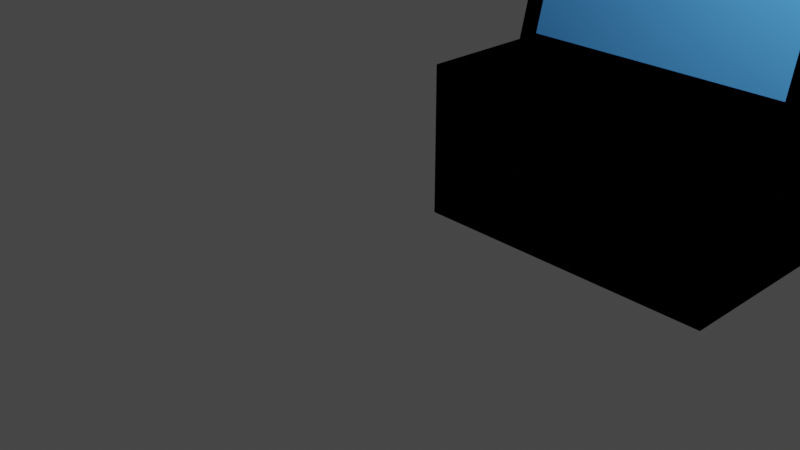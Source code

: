 # Source: carrito1.blend  (saved by Blender 3.1.7; exported with 4.5.12 LTS)
import bpy
from mathutils import Matrix  # noqa: F401  (used for matrix-valued properties, if any)

bpy.ops.wm.read_factory_settings(use_empty=True)
scene = bpy.context.scene
scene.name = 'Scene'

# ---- collections
col_collection = bpy.data.collections.new('Collection'); scene.collection.children.link(col_collection)

# ---- materials (node trees are filled in below, after node groups)
mat_metal = bpy.data.materials.new('metal')
mat_metal.alpha_threshold = 0.0
mat_metal.use_transparent_shadow = False
mat_metal.diffuse_color = (0.0, 0.0, 0.0, 1.0)
mat_metal.roughness = 0.5
mat_metal.metallic = 1.0
mat_metal.line_color = (0.0, 0.0, 0.0, 1.0)
mat_ventanas = bpy.data.materials.new('ventanas')
mat_ventanas.use_transparent_shadow = False
mat_ventanas.diffuse_color = (0.07893, 0.3388, 0.8, 1.0)
mat_ventanas.roughness = 0.0
mat_ventanas.specular_intensity = 1.0

# ---- material node trees

# ---- world
world_world = bpy.data.worlds.new('World'); scene.world = world_world
world_world.use_nodes = True; world_world.node_tree.nodes.clear()
_N = world_world.node_tree.nodes; _L = world_world.node_tree.links
n0 = _N.new('ShaderNodeOutputWorld'); n0.name = 'World Output'; n0.location = (300, 300)
n1 = _N.new('ShaderNodeBackground'); n1.name = 'Background'; n1.location = (10, 300)
n1.inputs[0].default_value = (0.05088, 0.05088, 0.05088, 1.0)
_L.new(n1.outputs[0], n0.inputs[0])
n0.is_active_output = True
world_world.color = (0.05088, 0.05088, 0.05088)
world_world.use_sun_shadow = False
world_world.sun_shadow_jitter_overblur = 0.0

# ---- cameras
cam_camera = bpy.data.cameras.new('Camera')
cam_camera.clip_end = 100.0
cam_camera.ortho_scale = 7.314

# ---- lights
light_light = bpy.data.lights.new('Light', 'POINT')
light_light.transmission_factor = 0.0
light_light.energy = 1000.0
light_light.shadow_soft_size = 0.1
light_light.shadow_maximum_resolution = 0.006
light_light.use_absolute_resolution = True

# ---- meshes
me_cube_001 = bpy.data.meshes.new('Cube.001')
me_cube_001.from_pydata([(1.0, 1.0, 1.0), (1.0, 1.0, -1.0), (1.0, -1.0, 1.0), (1.0, -1.0, -1.0), (-1.0, 1.0, 1.0), (-1.0, 1.0, -1.0), (-1.0, -1.0, 1.0), (-1.0, -1.0, -1.0), (-1.0, -0.5013, -1.0), (0.8771, -0.6102, 1.123), (-0.8771, -0.6102, 1.123), (1.0, -0.5013, -1.0), (-0.8357, 0.5508, 1.164), (1.0, 0.4122, -1.0), (-1.0, 0.4122, -1.0), (0.8357, 0.5508, 1.164), (0.8969, 0.3091, 2.836), (0.8969, -0.3982, 2.836), (-0.8969, -0.3982, 2.836), (-0.8969, 0.3091, 2.836), (0.8357, 0.4257, 2.672), (0.8771, -0.5091, 2.714), (-0.8771, -0.5091, 2.714), (-0.8357, 0.4257, 2.672), (-1.0, -0.5697, 1.124), (1.0, -0.5656, 1.173), (-1.0, -0.4587, 2.713), (1.0, -0.4551, 2.664), (-1.0, 0.5131, 1.122), (1.0, 0.5144, 1.171), (-1.0, 0.3688, 2.714), (1.0, 0.3751, 2.665), (-1.0, -0.05286, -1.0), (1.0, -0.0827, 1.173), (-1.0, -0.07878, 1.124), (1.0, -0.05286, -1.0), (1.0, -0.1016, 2.664), (-1.0, -0.09773, 2.713), (0.8969, -0.05457, 2.836), (-0.8969, -0.05457, 2.836), (-1.0, 0.07198, 1.122), (1.0, -0.01373, -1.0), (-1.0, 0.03445, 2.714), (-0.8969, -0.03049, 2.836), (-1.0, -0.01373, -1.0), (1.0, 0.06755, 1.171), (1.0, 0.03134, 2.665), (0.8969, -0.03049, 2.836), (-1.0, 0.02583, 1.0), (-1.0, 0.5643, 1.0), (-1.0, -0.01373, 2.836), (-1.0, 0.4122, 2.836), (-1.0, -0.5013, 2.836), (-1.0, -0.618, 1.0), (-1.0, -0.03293, 1.0), (-1.0, -0.05286, 2.836), (1.0, -0.03293, 1.0), (1.0, -0.618, 1.0), (1.0, -0.05286, 2.836), (1.0, -0.5013, 2.836), (1.0, 0.5643, 1.0), (1.0, 0.4122, 2.836), (1.0, 0.02583, 1.0), (1.0, -0.01373, 2.836)], [], [(57, 53, 6, 2), (3, 2, 6, 7), (14, 49, 4, 5), (8, 11, 3, 7), (11, 57, 2, 3), (5, 4, 0, 1), (35, 56, 57, 11), (32, 35, 11, 8), (7, 6, 53, 8), (10, 9, 21, 22), (0, 4, 49, 60), (5, 1, 13, 14), (1, 0, 60, 13), (44, 48, 49, 14), (38, 39, 18, 17), (45, 29, 31, 46), (15, 12, 23, 20), (34, 24, 26, 37), (38, 17, 59, 58), (17, 18, 52, 59), (43, 19, 51, 50), (19, 16, 61, 51), (9, 10, 53, 57), (22, 21, 59, 52), (21, 9, 57, 59), (10, 22, 52, 53), (12, 15, 60, 49), (20, 23, 51, 61), (15, 20, 61, 60), (23, 12, 49, 51), (18, 39, 55, 52), (47, 38, 58, 63), (48, 54, 55, 50), (25, 33, 36, 27), (47, 43, 39, 38), (8, 53, 54, 32), (44, 41, 35, 32), (41, 62, 56, 35), (13, 60, 62, 41), (14, 13, 41, 44), (16, 19, 43, 47), (28, 40, 42, 30), (16, 47, 63, 61), (39, 43, 50, 55), (56, 62, 63, 58), (32, 54, 48, 44), (40, 28, 49, 48), (30, 42, 50, 51), (28, 30, 51, 49), (42, 40, 48, 50), (26, 24, 53, 52), (24, 34, 54, 53), (37, 26, 52, 55), (34, 37, 55, 54), (33, 25, 57, 56), (27, 36, 58, 59), (25, 27, 59, 57), (36, 33, 56, 58), (31, 29, 60, 61), (29, 45, 62, 60), (46, 31, 61, 63), (45, 46, 63, 62)])
me_cube_001.polygons.foreach_set('material_index', [0, 0, 0, 0, 0, 0, 0, 0, 0, 1, 0, 0, 0, 0, 1, 1, 1, 1, 0, 0, 0, 0, 0, 0, 0, 0, 0, 0, 0, 0, 0, 0, 0, 1, 1, 0, 0, 0, 0, 0, 1, 1, 0, 0, 0, 0, 0, 0, 0, 0, 0, 0, 0, 0, 0, 0, 0, 0, 0, 0, 0, 0])
_uv = me_cube_001.uv_layers.new(name='UVMap')
_uv.uv.foreach_set('vector', [0.625, 0.6877, 0.875, 0.6877, 0.875, 0.75, 0.625, 0.75, 0.375, 0.75, 0.625, 0.75, 0.625, 1.0, 0.375, 1.0, 0.375, 0.1765, 0.625, 0.1765, 0.625, 0.25, 0.375, 0.25, 0.125, 0.6877, 0.375, 0.6877, 0.375, 0.75, 0.125, 0.75, 0.375, 0.6877, 0.625, 0.6877, 0.625, 0.75, 0.375, 0.75, 0.375, 0.25, 0.625, 0.25, 0.625, 0.5, 0.375, 0.5, 0.375, 0.6296, 0.625, 0.6296, 0.625, 0.6877, 0.375, 0.6877, 0.125, 0.6296, 0.375, 0.6296, 0.375, 0.6877, 0.125, 0.6877, 0.375, 0.0, 0.625, 0.0, 0.625, 0.06234, 0.375, 0.06234, 0.8596, 0.6877, 0.6404, 0.6877, 0.6404, 0.6877, 0.8596, 0.6877, 0.625, 0.5, 0.875, 0.5, 0.875, 0.5735, 0.625, 0.5735, 0.125, 0.5, 0.375, 0.5, 0.375, 0.5735, 0.125, 0.5735, 0.375, 0.5, 0.625, 0.5, 0.625, 0.5735, 0.375, 0.5735, 0.375, 0.1287, 0.625, 0.1287, 0.625, 0.1765, 0.375, 0.1765, 0.6379, 0.6298, 0.8621, 0.6298, 0.8621, 0.6748, 0.6379, 0.6748, 0.625, 0.6183, 0.625, 0.5764, 0.625, 0.5771, 0.625, 0.6177, 0.6455, 0.5735, 0.8545, 0.5735, 0.8545, 0.5735, 0.6455, 0.5735, 0.625, 0.1158, 0.625, 0.06694, 0.625, 0.06809, 0.625, 0.1146, 0.6379, 0.6298, 0.6379, 0.6748, 0.625, 0.6877, 0.625, 0.6296, 0.6379, 0.6748, 0.8621, 0.6748, 0.875, 0.6877, 0.625, 0.6877, 0.8621, 0.6234, 0.8621, 0.5864, 0.875, 0.5735, 0.875, 0.6213, 0.8621, 0.5864, 0.6379, 0.5864, 0.625, 0.5735, 0.875, 0.5735, 0.6404, 0.6877, 0.8596, 0.6877, 0.875, 0.6877, 0.625, 0.6877, 0.8596, 0.6877, 0.6404, 0.6877, 0.625, 0.6877, 0.875, 0.6877, 0.6404, 0.6877, 0.6404, 0.6877, 0.625, 0.6877, 0.625, 0.6877, 0.8596, 0.6877, 0.8596, 0.6877, 0.875, 0.6877, 0.875, 0.6877, 0.8545, 0.5735, 0.6455, 0.5735, 0.625, 0.5735, 0.875, 0.5735, 0.6455, 0.5735, 0.8545, 0.5735, 0.875, 0.5735, 0.625, 0.5735, 0.6455, 0.5735, 0.6455, 0.5735, 0.625, 0.5735, 0.625, 0.5735, 0.8545, 0.5735, 0.8545, 0.5735, 0.875, 0.5735, 0.875, 0.5735, 0.8621, 0.6748, 0.8621, 0.6298, 0.875, 0.6296, 0.875, 0.6877, 0.6379, 0.6234, 0.6379, 0.6298, 0.625, 0.6296, 0.625, 0.6213, 0.625, 0.1287, 0.625, 0.1204, 0.625, 0.1204, 0.625, 0.1287, 0.625, 0.6827, 0.625, 0.6346, 0.625, 0.6359, 0.625, 0.6814, 0.6379, 0.6234, 0.8621, 0.6234, 0.8621, 0.6298, 0.6379, 0.6298, 0.375, 0.06234, 0.625, 0.06234, 0.625, 0.1204, 0.375, 0.1204, 0.125, 0.6213, 0.375, 0.6213, 0.375, 0.6296, 0.125, 0.6296, 0.375, 0.6213, 0.625, 0.6213, 0.625, 0.6296, 0.375, 0.6296, 0.375, 0.5735, 0.625, 0.5735, 0.625, 0.6213, 0.375, 0.6213, 0.125, 0.5735, 0.375, 0.5735, 0.375, 0.6213, 0.125, 0.6213, 0.6379, 0.5864, 0.8621, 0.5864, 0.8621, 0.6234, 0.6379, 0.6234, 0.625, 0.1723, 0.625, 0.133, 0.625, 0.1339, 0.625, 0.1713, 0.6379, 0.5864, 0.6379, 0.6234, 0.625, 0.6213, 0.625, 0.5735, 0.8621, 0.6298, 0.8621, 0.6234, 0.875, 0.6213, 0.875, 0.6296, 0.625, 0.6296, 0.625, 0.6213, 0.625, 0.6213, 0.625, 0.6296, 0.375, 0.1204, 0.625, 0.1204, 0.625, 0.1287, 0.375, 0.1287, 0.625, 0.133, 0.625, 0.1723, 0.625, 0.1765, 0.625, 0.1287, 0.625, 0.1713, 0.625, 0.1339, 0.625, 0.1287, 0.625, 0.1765, 0.625, 0.1723, 0.625, 0.1713, 0.625, 0.1765, 0.625, 0.1765, 0.625, 0.1339, 0.625, 0.133, 0.625, 0.1287, 0.625, 0.1287, 0.625, 0.06809, 0.625, 0.06694, 0.625, 0.06234, 0.625, 0.06234, 0.625, 0.06694, 0.625, 0.1158, 0.625, 0.1204, 0.625, 0.06234, 0.625, 0.1146, 0.625, 0.06809, 0.625, 0.06234, 0.625, 0.1204, 0.625, 0.1158, 0.625, 0.1146, 0.625, 0.1204, 0.625, 0.1204, 0.625, 0.6346, 0.625, 0.6827, 0.625, 0.6877, 0.625, 0.6296, 0.625, 0.6814, 0.625, 0.6359, 0.625, 0.6296, 0.625, 0.6877, 0.625, 0.6827, 0.625, 0.6814, 0.625, 0.6877, 0.625, 0.6877, 0.625, 0.6359, 0.625, 0.6346, 0.625, 0.6296, 0.625, 0.6296, 0.625, 0.5771, 0.625, 0.5764, 0.625, 0.5735, 0.625, 0.5735, 0.625, 0.5764, 0.625, 0.6183, 0.625, 0.6213, 0.625, 0.5735, 0.625, 0.6177, 0.625, 0.5771, 0.625, 0.5735, 0.625, 0.6213, 0.625, 0.6183, 0.625, 0.6177, 0.625, 0.6213, 0.625, 0.6213])
me_cube_001.materials.append(mat_metal)
me_cube_001.materials.append(mat_ventanas)
me_cube_001.use_remesh_preserve_volume = False
me_cube_001.use_remesh_preserve_attributes = False
me_cube_001.use_mirror_vertex_groups = False
me_cube_001.update()

# ---- objects
ob_light = bpy.data.objects.new('Light', light_light)
ob_camera = bpy.data.objects.new('Camera', cam_camera)
ob_cube_001 = bpy.data.objects.new('Cube.001', me_cube_001)

# ---- transforms, parenting, visibility, modifiers, constraints
ob_light.location = (4.076, 1.005, 5.904)
ob_light.rotation_euler = (0.6503, 0.05522, 1.866)
ob_light.lock_rotations_4d = False
ob_light.empty_display_type = 'ARROWS'
ob_light.color = (0.0, 0.0, 0.0, 0.0)
ob_light.lineart.crease_threshold = 0.0
ob_camera.location = (7.359, -6.926, 4.958)
ob_camera.rotation_euler = (1.109, 0.0, 0.8149)
ob_camera.lock_rotations_4d = False
ob_camera.empty_display_type = 'ARROWS'
ob_camera.color = (0.0, 0.0, 0.0, 0.0)
ob_camera.display_type = 'WIRE'
ob_camera.lineart.crease_threshold = 0.0
ob_cube_001.location = (2.0, 3.0, 1.0)
ob_cube_001.scale = (1.5, 3.0, 0.75)
ob_cube_001.lock_rotations_4d = False
ob_cube_001.empty_display_type = 'ARROWS'
ob_cube_001.lineart.crease_threshold = 0.0

# ---- collection membership
col_collection.objects.link(ob_light)
col_collection.objects.link(ob_camera)
col_collection.objects.link(ob_cube_001)

# ---- scene / render settings (as saved in the file)
scene.camera = ob_camera
scene.frame_start = 1; scene.frame_end = 250; scene.frame_set(1)
scene.render.engine = 'BLENDER_EEVEE_NEXT'
scene.cycles.sampling_pattern = 'TABULATED_SOBOL'
scene.cycles.use_light_tree = False
scene.view_settings.view_transform = 'Filmic'
bpy.context.view_layer.update()
